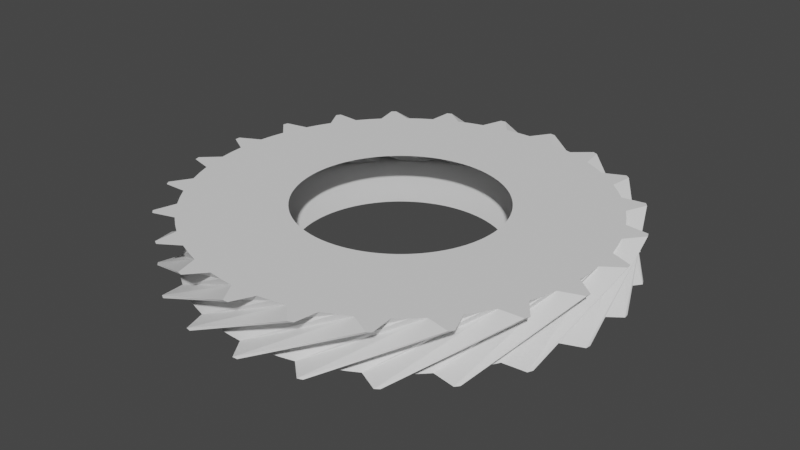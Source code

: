 # Source: gear23.blend  (saved by Blender 3.5.10; exported with 4.5.12 LTS)
import bpy
from mathutils import Matrix  # noqa: F401  (used for matrix-valued properties, if any)

bpy.ops.wm.read_factory_settings(use_empty=True)
scene = bpy.context.scene
scene.name = 'Scene'

# ---- collections
col_collection = bpy.data.collections.new('Collection'); scene.collection.children.link(col_collection)

# ---- world
world_world = bpy.data.worlds.new('World'); scene.world = world_world
world_world.use_nodes = True; world_world.node_tree.nodes.clear()
_N = world_world.node_tree.nodes; _L = world_world.node_tree.links
n0 = _N.new('ShaderNodeOutputWorld'); n0.name = 'World Output'; n0.location = (300, 300)
n1 = _N.new('ShaderNodeBackground'); n1.name = 'Background'; n1.location = (10, 300)
n1.inputs[0].default_value = (0.05088, 0.05088, 0.05088, 1.0)
_L.new(n1.outputs[0], n0.inputs[0])
n0.is_active_output = True
world_world.color = (0.05088, 0.05088, 0.05088)
world_world.use_sun_shadow = False
world_world.sun_shadow_jitter_overblur = 0.0

# ---- meshes
me_gear = bpy.data.meshes.new('Gear')
me_gear.from_pydata([(0.81, 0.0, -0.2), (0.8081, 0.05528, -0.2), (0.8025, 0.1103, -0.2), (0.7931, 0.1648, -0.2), (1.61, 0.0, -0.2), (1.606, 0.1099, -0.2), (1.595, 0.2192, -0.2), (1.576, 0.3276, -0.2), (1.606, 0.1099, -0.2), (1.595, 0.2192, -0.2), (1.576, 0.3276, -0.2), (1.756, 0.2206, -0.2), (1.754, 0.241, -0.2), (1.751, 0.2614, -0.2), (0.7021, 0.4039, 0.2), (0.6729, 0.4509, 0.2), (0.6406, 0.4957, 0.2), (0.6053, 0.5383, 0.2), (1.396, 0.8028, 0.2), (1.338, 0.8962, 0.2), (1.273, 0.9854, 0.2), (1.203, 1.07, 0.2), (1.338, 0.8962, 0.2), (1.273, 0.9854, 0.2), (1.203, 1.07, 0.2), (1.412, 1.067, 0.2), (1.4, 1.083, 0.2), (1.387, 1.099, 0.2), (0.78, 0.2185, -0.2), (0.7632, 0.2713, -0.2), (0.7429, 0.3227, -0.2), (0.7192, 0.3727, -0.2), (1.55, 0.4344, -0.2), (1.517, 0.5392, -0.2), (1.477, 0.6414, -0.2), (1.429, 0.7407, -0.2), (1.517, 0.5392, -0.2), (1.477, 0.6414, -0.2), (1.429, 0.7407, -0.2), (1.632, 0.6863, -0.2), (1.623, 0.7052, -0.2), (1.615, 0.724, -0.2), (0.5671, 0.5783, 0.2), (0.5263, 0.6157, 0.2), (0.4831, 0.6502, 0.2), (0.4376, 0.6816, 0.2), (1.127, 1.15, 0.2), (1.046, 1.224, 0.2), (0.9602, 1.292, 0.2), (0.8698, 1.355, 0.2), (1.046, 1.224, 0.2), (0.9602, 1.292, 0.2), (0.8698, 1.355, 0.2), (1.072, 1.408, 0.2), (1.056, 1.421, 0.2), (1.039, 1.433, 0.2), (0.6921, 0.4209, -0.2), (0.6617, 0.4671, -0.2), (0.6283, 0.5112, -0.2), (0.592, 0.5529, -0.2), (1.376, 0.8365, -0.2), (1.315, 0.9285, -0.2), (1.249, 1.016, -0.2), (1.177, 1.099, -0.2), (1.315, 0.9285, -0.2), (1.249, 1.016, -0.2), (1.177, 1.099, -0.2), (1.386, 1.101, -0.2), (1.373, 1.117, -0.2), (1.36, 1.133, -0.2), (0.39, 0.7099, 0.2), (0.3407, 0.7349, 0.2), (0.2897, 0.7564, 0.2), (0.2374, 0.7744, 0.2), (0.7753, 1.411, 0.2), (0.6772, 1.461, 0.2), (0.5759, 1.503, 0.2), (0.472, 1.539, 0.2), (0.6772, 1.461, 0.2), (0.5759, 1.503, 0.2), (0.472, 1.539, 0.2), (0.6523, 1.645, 0.2), (0.6331, 1.653, 0.2), (0.6139, 1.66, 0.2), (0.5529, 0.592, -0.2), (0.5112, 0.6283, -0.2), (0.4671, 0.6617, -0.2), (0.4209, 0.6921, -0.2), (1.099, 1.177, -0.2), (1.016, 1.249, -0.2), (0.9285, 1.315, -0.2), (0.8365, 1.376, -0.2), (1.016, 1.249, -0.2), (0.9285, 1.315, -0.2), (0.8365, 1.376, -0.2), (1.037, 1.434, -0.2), (1.021, 1.446, -0.2), (1.004, 1.458, -0.2), (0.184, 0.7888, 0.2), (0.1298, 0.7995, 0.2), (0.07492, 0.8065, 0.2), (0.01971, 0.8098, 0.2), (0.3658, 1.568, 0.2), (0.258, 1.589, 0.2), (0.1489, 1.603, 0.2), (0.03918, 1.61, 0.2), (0.258, 1.589, 0.2), (0.1489, 1.603, 0.2), (0.03918, 1.61, 0.2), (0.1842, 1.76, 0.2), (0.1637, 1.762, 0.2), (0.1433, 1.764, 0.2), (0.3727, 0.7192, -0.2), (0.3227, 0.7429, -0.2), (0.2713, 0.7632, -0.2), (0.2185, 0.78, -0.2), (0.7407, 1.429, -0.2), (0.6414, 1.477, -0.2), (0.5392, 1.517, -0.2), (0.4344, 1.55, -0.2), (0.6414, 1.477, -0.2), (0.5392, 1.517, -0.2), (0.4344, 1.55, -0.2), (0.6121, 1.661, -0.2), (0.5927, 1.668, -0.2), (0.5733, 1.675, -0.2), (-0.0356, 0.8092, 0.2), (-0.09074, 0.8049, 0.2), (-0.1455, 0.7968, 0.2), (-0.1995, 0.785, 0.2), (-0.07075, 1.608, 0.2), (-0.1804, 1.6, 0.2), (-0.2891, 1.584, 0.2), (-0.3965, 1.56, 0.2), (-0.1804, 1.6, 0.2), (-0.2891, 1.584, 0.2), (-0.3965, 1.56, 0.2), (-0.2976, 1.745, 0.2), (-0.3178, 1.741, 0.2), (-0.338, 1.737, 0.2), (0.1648, 0.7931, -0.2), (0.1103, 0.8025, -0.2), (0.05528, 0.8081, -0.2), (2.295e-16, 0.81, -0.2), (0.3276, 1.576, -0.2), (0.2192, 1.595, -0.2), (0.1099, 1.606, -0.2), (4.561e-16, 1.61, -0.2), (0.2192, 1.595, -0.2), (0.1099, 1.606, -0.2), (4.561e-16, 1.61, -0.2), (0.1413, 1.764, -0.2), (0.1208, 1.766, -0.2), (0.1003, 1.767, -0.2), (-0.2526, 0.7696, 0.2), (-0.3045, 0.7506, 0.2), (-0.355, 0.728, 0.2), (-0.4039, 0.7021, 0.2), (-0.5021, 1.53, 0.2), (-0.6053, 1.492, 0.2), (-0.7057, 1.447, 0.2), (-0.8028, 1.396, 0.2), (-0.6053, 1.492, 0.2), (-0.7057, 1.447, 0.2), (-0.8028, 1.396, 0.2), (-0.7573, 1.6, 0.2), (-0.7758, 1.591, 0.2), (-0.7942, 1.582, 0.2), (-0.05528, 0.8081, -0.2), (-0.1103, 0.8025, -0.2), (-0.1648, 0.7931, -0.2), (-0.2185, 0.78, -0.2), (-0.1099, 1.606, -0.2), (-0.2192, 1.595, -0.2), (-0.3276, 1.576, -0.2), (-0.4344, 1.55, -0.2), (-0.2192, 1.595, -0.2), (-0.3276, 1.576, -0.2), (-0.4344, 1.55, -0.2), (-0.34, 1.737, -0.2), (-0.3601, 1.733, -0.2), (-0.3802, 1.729, -0.2), (-0.4509, 0.6729, 0.2), (-0.4957, 0.6406, 0.2), (-0.5383, 0.6053, 0.2), (-0.5783, 0.5671, 0.2), (-0.8962, 1.338, 0.2), (-0.9854, 1.273, 0.2), (-1.07, 1.203, 0.2), (-1.15, 1.127, 0.2), (-0.9854, 1.273, 0.2), (-1.07, 1.203, 0.2), (-1.15, 1.127, 0.2), (-1.161, 1.336, 0.2), (-1.176, 1.323, 0.2), (-1.192, 1.309, 0.2), (-0.2713, 0.7632, -0.2), (-0.3227, 0.7429, -0.2), (-0.3727, 0.7192, -0.2), (-0.4209, 0.6921, -0.2), (-0.5392, 1.517, -0.2), (-0.6414, 1.477, -0.2), (-0.7407, 1.429, -0.2), (-0.8365, 1.376, -0.2), (-0.6414, 1.477, -0.2), (-0.7407, 1.429, -0.2), (-0.8365, 1.376, -0.2), (-0.796, 1.581, -0.2), (-0.8143, 1.572, -0.2), (-0.8325, 1.562, -0.2), (-0.6157, 0.5263, 0.2), (-0.6502, 0.4831, 0.2), (-0.6816, 0.4376, 0.2), (-0.7099, 0.39, 0.2), (-1.224, 1.046, 0.2), (-1.292, 0.9602, 0.2), (-1.355, 0.8698, 0.2), (-1.411, 0.7753, 0.2), (-1.292, 0.9602, 0.2), (-1.355, 0.8698, 0.2), (-1.411, 0.7753, 0.2), (-1.478, 0.9734, 0.2), (-1.489, 0.9562, 0.2), (-1.5, 0.9388, 0.2), (-0.4671, 0.6617, -0.2), (-0.5112, 0.6283, -0.2), (-0.5529, 0.592, -0.2), (-0.592, 0.5529, -0.2), (-0.9285, 1.315, -0.2), (-1.016, 1.249, -0.2), (-1.099, 1.177, -0.2), (-1.177, 1.099, -0.2), (-1.016, 1.249, -0.2), (-1.099, 1.177, -0.2), (-1.177, 1.099, -0.2), (-1.193, 1.308, -0.2), (-1.208, 1.294, -0.2), (-1.223, 1.279, -0.2), (-0.7349, 0.3407, 0.2), (-0.7564, 0.2897, 0.2), (-0.7744, 0.2374, 0.2), (-0.7888, 0.184, 0.2), (-1.461, 0.6772, 0.2), (-1.503, 0.5759, 0.2), (-1.539, 0.472, 0.2), (-1.568, 0.3658, 0.2), (-1.503, 0.5759, 0.2), (-1.539, 0.472, 0.2), (-1.568, 0.3658, 0.2), (-1.686, 0.5385, 0.2), (-1.692, 0.5189, 0.2), (-1.698, 0.4992, 0.2), (-0.6283, 0.5112, -0.2), (-0.6617, 0.4671, -0.2), (-0.6921, 0.4209, -0.2), (-0.7192, 0.3727, -0.2), (-1.249, 1.016, -0.2), (-1.315, 0.9285, -0.2), (-1.376, 0.8365, -0.2), (-1.429, 0.7407, -0.2), (-1.315, 0.9285, -0.2), (-1.376, 0.8365, -0.2), (-1.429, 0.7407, -0.2), (-1.502, 0.9372, -0.2), (-1.512, 0.9197, -0.2), (-1.523, 0.902, -0.2), (-0.7995, 0.1298, 0.2), (-0.8065, 0.07492, 0.2), (-0.8098, 0.01971, 0.2), (-0.8092, -0.0356, 0.2), (-1.589, 0.258, 0.2), (-1.603, 0.1489, 0.2), (-1.61, 0.03918, 0.2), (-1.608, -0.07075, 0.2), (-1.603, 0.1489, 0.2), (-1.61, 0.03918, 0.2), (-1.608, -0.07075, 0.2), (-1.769, 0.06361, 0.2), (-1.769, 0.04307, 0.2), (-1.77, 0.02253, 0.2), (-0.7429, 0.3227, -0.2), (-0.7632, 0.2713, -0.2), (-0.78, 0.2185, -0.2), (-0.7931, 0.1648, -0.2), (-1.477, 0.6414, -0.2), (-1.517, 0.5392, -0.2), (-1.55, 0.4344, -0.2), (-1.576, 0.3276, -0.2), (-1.517, 0.5392, -0.2), (-1.55, 0.4344, -0.2), (-1.576, 0.3276, -0.2), (-1.699, 0.4973, -0.2), (-1.704, 0.4775, -0.2), (-1.71, 0.4577, -0.2), (-0.8049, -0.09074, 0.2), (-0.7968, -0.1455, 0.2), (-0.785, -0.1995, 0.2), (-0.7696, -0.2526, 0.2), (-1.6, -0.1804, 0.2), (-1.584, -0.2891, 0.2), (-1.56, -0.3965, 0.2), (-1.53, -0.5021, 0.2), (-1.584, -0.2891, 0.2), (-1.56, -0.3965, 0.2), (-1.53, -0.5021, 0.2), (-1.72, -0.416, 0.2), (-1.715, -0.4359, 0.2), (-1.71, -0.4558, 0.2), (-0.8025, 0.1103, -0.2), (-0.8081, 0.05528, -0.2), (-0.81, 9.92e-17, -0.2), (-0.8081, -0.05528, -0.2), (-1.595, 0.2192, -0.2), (-1.606, 0.1099, -0.2), (-1.61, 1.972e-16, -0.2), (-1.606, -0.1099, -0.2), (-1.606, 0.1099, -0.2), (-1.61, 1.972e-16, -0.2), (-1.606, -0.1099, -0.2), (-1.77, 0.02054, -0.2), (-1.77, 2.168e-16, -0.2), (-1.77, -0.02054, -0.2), (-0.7506, -0.3045, 0.2), (-0.728, -0.355, 0.2), (-0.7021, -0.4039, 0.2), (-0.6729, -0.4509, 0.2), (-1.492, -0.6053, 0.2), (-1.447, -0.7057, 0.2), (-1.396, -0.8028, 0.2), (-1.338, -0.8962, 0.2), (-1.447, -0.7057, 0.2), (-1.396, -0.8028, 0.2), (-1.338, -0.8962, 0.2), (-1.544, -0.8647, 0.2), (-1.534, -0.8826, 0.2), (-1.524, -0.9003, 0.2), (-0.8025, -0.1103, -0.2), (-0.7931, -0.1648, -0.2), (-0.78, -0.2185, -0.2), (-0.7632, -0.2713, -0.2), (-1.595, -0.2192, -0.2), (-1.576, -0.3276, -0.2), (-1.55, -0.4344, -0.2), (-1.517, -0.5392, -0.2), (-1.576, -0.3276, -0.2), (-1.55, -0.4344, -0.2), (-1.517, -0.5392, -0.2), (-1.71, -0.4577, -0.2), (-1.704, -0.4775, -0.2), (-1.699, -0.4973, -0.2), (-0.6406, -0.4957, 0.2), (-0.6053, -0.5383, 0.2), (-0.5671, -0.5783, 0.2), (-0.5263, -0.6157, 0.2), (-1.273, -0.9854, 0.2), (-1.203, -1.07, 0.2), (-1.127, -1.15, 0.2), (-1.046, -1.224, 0.2), (-1.203, -1.07, 0.2), (-1.127, -1.15, 0.2), (-1.046, -1.224, 0.2), (-1.254, -1.249, 0.2), (-1.239, -1.264, 0.2), (-1.224, -1.278, 0.2), (-0.7429, -0.3227, -0.2), (-0.7192, -0.3727, -0.2), (-0.6921, -0.4209, -0.2), (-0.6617, -0.4671, -0.2), (-1.477, -0.6414, -0.2), (-1.429, -0.7407, -0.2), (-1.376, -0.8365, -0.2), (-1.315, -0.9285, -0.2), (-1.429, -0.7407, -0.2), (-1.376, -0.8365, -0.2), (-1.315, -0.9285, -0.2), (-1.523, -0.902, -0.2), (-1.512, -0.9197, -0.2), (-1.502, -0.9372, -0.2), (-0.4831, -0.6502, 0.2), (-0.4376, -0.6816, 0.2), (-0.39, -0.7099, 0.2), (-0.3407, -0.7349, 0.2), (-0.9602, -1.292, 0.2), (-0.8698, -1.355, 0.2), (-0.7753, -1.411, 0.2), (-0.6772, -1.461, 0.2), (-0.8698, -1.355, 0.2), (-0.7753, -1.411, 0.2), (-0.6772, -1.461, 0.2), (-0.8703, -1.541, 0.2), (-0.8523, -1.551, 0.2), (-0.8343, -1.561, 0.2), (-0.6283, -0.5112, -0.2), (-0.592, -0.5529, -0.2), (-0.5529, -0.592, -0.2), (-0.5112, -0.6283, -0.2), (-1.249, -1.016, -0.2), (-1.177, -1.099, -0.2), (-1.099, -1.177, -0.2), (-1.016, -1.249, -0.2), (-1.177, -1.099, -0.2), (-1.099, -1.177, -0.2), (-1.016, -1.249, -0.2), (-1.223, -1.279, -0.2), (-1.208, -1.294, -0.2), (-1.193, -1.308, -0.2), (-0.2897, -0.7564, 0.2), (-0.2374, -0.7744, 0.2), (-0.184, -0.7888, 0.2), (-0.1298, -0.7995, 0.2), (-0.5759, -1.503, 0.2), (-0.472, -1.539, 0.2), (-0.3658, -1.568, 0.2), (-0.258, -1.589, 0.2), (-0.472, -1.539, 0.2), (-0.3658, -1.568, 0.2), (-0.258, -1.589, 0.2), (-0.4222, -1.719, 0.2), (-0.4022, -1.724, 0.2), (-0.3821, -1.728, 0.2), (-0.4671, -0.6617, -0.2), (-0.4209, -0.6921, -0.2), (-0.3727, -0.7192, -0.2), (-0.3227, -0.7429, -0.2), (-0.9285, -1.315, -0.2), (-0.8365, -1.376, -0.2), (-0.7407, -1.429, -0.2), (-0.6414, -1.477, -0.2), (-0.8365, -1.376, -0.2), (-0.7407, -1.429, -0.2), (-0.6414, -1.477, -0.2), (-0.8325, -1.562, -0.2), (-0.8143, -1.572, -0.2), (-0.796, -1.581, -0.2), (-0.07492, -0.8065, 0.2), (-0.01971, -0.8098, 0.2), (0.0356, -0.8092, 0.2), (0.09074, -0.8049, 0.2), (-0.1489, -1.603, 0.2), (-0.03918, -1.61, 0.2), (0.07075, -1.608, 0.2), (0.1804, -1.6, 0.2), (-0.03918, -1.61, 0.2), (0.07075, -1.608, 0.2), (0.1804, -1.6, 0.2), (0.05725, -1.769, 0.2), (0.07778, -1.768, 0.2), (0.0983, -1.767, 0.2), (-0.2713, -0.7632, -0.2), (-0.2185, -0.78, -0.2), (-0.1648, -0.7931, -0.2), (-0.1103, -0.8025, -0.2), (-0.5392, -1.517, -0.2), (-0.4344, -1.55, -0.2), (-0.3276, -1.576, -0.2), (-0.2192, -1.595, -0.2), (-0.4344, -1.55, -0.2), (-0.3276, -1.576, -0.2), (-0.2192, -1.595, -0.2), (-0.3802, -1.729, -0.2), (-0.3601, -1.733, -0.2), (-0.34, -1.737, -0.2), (0.1455, -0.7968, 0.2), (0.1995, -0.785, 0.2), (0.2526, -0.7696, 0.2), (0.3045, -0.7506, 0.2), (0.2891, -1.584, 0.2), (0.3965, -1.56, 0.2), (0.5021, -1.53, 0.2), (0.6053, -1.492, 0.2), (0.3965, -1.56, 0.2), (0.5021, -1.53, 0.2), (0.6053, -1.492, 0.2), (0.5324, -1.688, 0.2), (0.552, -1.682, 0.2), (0.5715, -1.675, 0.2), (-0.05528, -0.8081, -0.2), (-1.488e-16, -0.81, -0.2), (0.05528, -0.8081, -0.2), (0.1103, -0.8025, -0.2), (-0.1099, -1.606, -0.2), (-2.958e-16, -1.61, -0.2), (0.1099, -1.606, -0.2), (0.2192, -1.595, -0.2), (-2.958e-16, -1.61, -0.2), (0.1099, -1.606, -0.2), (0.2192, -1.595, -0.2), (0.1003, -1.767, -0.2), (0.1208, -1.766, -0.2), (0.1413, -1.764, -0.2), (0.355, -0.728, 0.2), (0.4039, -0.7021, 0.2), (0.4509, -0.6729, 0.2), (0.4957, -0.6406, 0.2), (0.7057, -1.447, 0.2), (0.8028, -1.396, 0.2), (0.8962, -1.338, 0.2), (0.9854, -1.273, 0.2), (0.8028, -1.396, 0.2), (0.8962, -1.338, 0.2), (0.9854, -1.273, 0.2), (0.9681, -1.482, 0.2), (0.9852, -1.47, 0.2), (1.002, -1.459, 0.2), (0.1648, -0.7931, -0.2), (0.2185, -0.78, -0.2), (0.2713, -0.7632, -0.2), (0.3227, -0.7429, -0.2), (0.3276, -1.576, -0.2), (0.4344, -1.55, -0.2), (0.5392, -1.517, -0.2), (0.6414, -1.477, -0.2), (0.4344, -1.55, -0.2), (0.5392, -1.517, -0.2), (0.6414, -1.477, -0.2), (0.5733, -1.675, -0.2), (0.5927, -1.668, -0.2), (0.6121, -1.661, -0.2), (0.5383, -0.6053, 0.2), (0.5783, -0.5671, 0.2), (0.6157, -0.5263, 0.2), (0.6502, -0.4831, 0.2), (1.07, -1.203, 0.2), (1.15, -1.127, 0.2), (1.224, -1.046, 0.2), (1.292, -0.9602, 0.2), (1.15, -1.127, 0.2), (1.224, -1.046, 0.2), (1.292, -0.9602, 0.2), (1.332, -1.166, 0.2), (1.345, -1.15, 0.2), (1.359, -1.134, 0.2), (0.3727, -0.7192, -0.2), (0.4209, -0.6921, -0.2), (0.4671, -0.6617, -0.2), (0.5112, -0.6283, -0.2), (0.7407, -1.429, -0.2), (0.8365, -1.376, -0.2), (0.9285, -1.315, -0.2), (1.016, -1.249, -0.2), (0.8365, -1.376, -0.2), (0.9285, -1.315, -0.2), (1.016, -1.249, -0.2), (1.004, -1.458, -0.2), (1.021, -1.446, -0.2), (1.037, -1.434, -0.2), (0.6816, -0.4376, 0.2), (0.7099, -0.39, 0.2), (0.7349, -0.3407, 0.2), (0.7564, -0.2897, 0.2), (1.355, -0.8698, 0.2), (1.411, -0.7753, 0.2), (1.461, -0.6772, 0.2), (1.503, -0.5759, 0.2), (1.411, -0.7753, 0.2), (1.461, -0.6772, 0.2), (1.503, -0.5759, 0.2), (1.597, -0.7631, 0.2), (1.606, -0.7445, 0.2), (1.614, -0.7258, 0.2), (0.5529, -0.592, -0.2), (0.592, -0.5529, -0.2), (0.6283, -0.5112, -0.2), (0.6617, -0.4671, -0.2), (1.099, -1.177, -0.2), (1.177, -1.099, -0.2), (1.249, -1.016, -0.2), (1.315, -0.9285, -0.2), (1.177, -1.099, -0.2), (1.249, -1.016, -0.2), (1.315, -0.9285, -0.2), (1.36, -1.133, -0.2), (1.373, -1.117, -0.2), (1.386, -1.101, -0.2), (0.7744, -0.2374, 0.2), (0.7888, -0.184, 0.2), (0.7995, -0.1298, 0.2), (0.8065, -0.07492, 0.2), (1.539, -0.472, 0.2), (1.568, -0.3658, 0.2), (1.589, -0.258, 0.2), (1.603, -0.1489, 0.2), (1.568, -0.3658, 0.2), (1.589, -0.258, 0.2), (1.603, -0.1489, 0.2), (1.744, -0.3039, 0.2), (1.747, -0.2836, 0.2), (1.75, -0.2633, 0.2), (0.6921, -0.4209, -0.2), (0.7192, -0.3727, -0.2), (0.7429, -0.3227, -0.2), (0.7632, -0.2713, -0.2), (1.376, -0.8365, -0.2), (1.429, -0.7407, -0.2), (1.477, -0.6414, -0.2), (1.517, -0.5392, -0.2), (1.429, -0.7407, -0.2), (1.477, -0.6414, -0.2), (1.517, -0.5392, -0.2), (1.615, -0.724, -0.2), (1.623, -0.7052, -0.2), (1.632, -0.6863, -0.2), (0.8098, -0.01971, 0.2), (0.8092, 0.0356, 0.2), (0.8049, 0.09074, 0.2), (0.7968, 0.1455, 0.2), (1.61, -0.03918, 0.2), (1.608, 0.07075, 0.2), (1.6, 0.1804, 0.2), (1.584, 0.2891, 0.2), (1.608, 0.07075, 0.2), (1.6, 0.1804, 0.2), (1.584, 0.2891, 0.2), (1.761, 0.1778, 0.2), (1.759, 0.1983, 0.2), (1.756, 0.2187, 0.2), (0.78, -0.2185, -0.2), (0.7931, -0.1648, -0.2), (0.8025, -0.1103, -0.2), (0.8081, -0.05528, -0.2), (1.55, -0.4344, -0.2), (1.576, -0.3276, -0.2), (1.595, -0.2192, -0.2), (1.606, -0.1099, -0.2), (1.576, -0.3276, -0.2), (1.595, -0.2192, -0.2), (1.606, -0.1099, -0.2), (1.751, -0.2614, -0.2), (1.754, -0.241, -0.2), (1.756, -0.2206, -0.2), (0.785, 0.1995, 0.2), (0.7696, 0.2526, 0.2), (0.7506, 0.3045, 0.2), (0.728, 0.355, 0.2), (1.56, 0.3965, 0.2), (1.53, 0.5021, 0.2), (1.492, 0.6053, 0.2), (1.447, 0.7057, 0.2), (1.53, 0.5021, 0.2), (1.492, 0.6053, 0.2), (1.447, 0.7057, 0.2), (1.648, 0.6464, 0.2), (1.64, 0.6655, 0.2), (1.632, 0.6844, 0.2)], [], [(4, 0, 1, 5), (5, 1, 2, 6), (6, 2, 3, 7), (8, 5, 6, 9), (9, 6, 7, 10), (11, 8, 9, 12), (12, 9, 10, 13), (14, 18, 19, 15), (15, 19, 20, 16), (16, 20, 21, 17), (19, 22, 23, 20), (20, 23, 24, 21), (22, 25, 26, 23), (23, 26, 27, 24), (18, 4, 5, 19), (19, 5, 8, 22), (22, 8, 11, 25), (25, 11, 12, 26), (26, 12, 13, 27), (27, 13, 10, 24), (24, 10, 7, 21), (32, 28, 29, 33), (33, 29, 30, 34), (34, 30, 31, 35), (36, 33, 34, 37), (37, 34, 35, 38), (39, 36, 37, 40), (40, 37, 38, 41), (42, 46, 47, 43), (43, 47, 48, 44), (44, 48, 49, 45), (47, 50, 51, 48), (48, 51, 52, 49), (50, 53, 54, 51), (51, 54, 55, 52), (46, 32, 33, 47), (47, 33, 36, 50), (50, 36, 39, 53), (53, 39, 40, 54), (54, 40, 41, 55), (55, 41, 38, 52), (52, 38, 35, 49), (3, 28, 32, 7), (7, 32, 46, 21), (21, 46, 42, 17), (60, 56, 57, 61), (61, 57, 58, 62), (62, 58, 59, 63), (64, 61, 62, 65), (65, 62, 63, 66), (67, 64, 65, 68), (68, 65, 66, 69), (70, 74, 75, 71), (71, 75, 76, 72), (72, 76, 77, 73), (75, 78, 79, 76), (76, 79, 80, 77), (78, 81, 82, 79), (79, 82, 83, 80), (74, 60, 61, 75), (75, 61, 64, 78), (78, 64, 67, 81), (81, 67, 68, 82), (82, 68, 69, 83), (83, 69, 66, 80), (80, 66, 63, 77), (31, 56, 60, 35), (35, 60, 74, 49), (49, 74, 70, 45), (88, 84, 85, 89), (89, 85, 86, 90), (90, 86, 87, 91), (92, 89, 90, 93), (93, 90, 91, 94), (95, 92, 93, 96), (96, 93, 94, 97), (98, 102, 103, 99), (99, 103, 104, 100), (100, 104, 105, 101), (103, 106, 107, 104), (104, 107, 108, 105), (106, 109, 110, 107), (107, 110, 111, 108), (102, 88, 89, 103), (103, 89, 92, 106), (106, 92, 95, 109), (109, 95, 96, 110), (110, 96, 97, 111), (111, 97, 94, 108), (108, 94, 91, 105), (59, 84, 88, 63), (63, 88, 102, 77), (77, 102, 98, 73), (116, 112, 113, 117), (117, 113, 114, 118), (118, 114, 115, 119), (120, 117, 118, 121), (121, 118, 119, 122), (123, 120, 121, 124), (124, 121, 122, 125), (126, 130, 131, 127), (127, 131, 132, 128), (128, 132, 133, 129), (131, 134, 135, 132), (132, 135, 136, 133), (134, 137, 138, 135), (135, 138, 139, 136), (130, 116, 117, 131), (131, 117, 120, 134), (134, 120, 123, 137), (137, 123, 124, 138), (138, 124, 125, 139), (139, 125, 122, 136), (136, 122, 119, 133), (87, 112, 116, 91), (91, 116, 130, 105), (105, 130, 126, 101), (144, 140, 141, 145), (145, 141, 142, 146), (146, 142, 143, 147), (148, 145, 146, 149), (149, 146, 147, 150), (151, 148, 149, 152), (152, 149, 150, 153), (154, 158, 159, 155), (155, 159, 160, 156), (156, 160, 161, 157), (159, 162, 163, 160), (160, 163, 164, 161), (162, 165, 166, 163), (163, 166, 167, 164), (158, 144, 145, 159), (159, 145, 148, 162), (162, 148, 151, 165), (165, 151, 152, 166), (166, 152, 153, 167), (167, 153, 150, 164), (164, 150, 147, 161), (115, 140, 144, 119), (119, 144, 158, 133), (133, 158, 154, 129), (172, 168, 169, 173), (173, 169, 170, 174), (174, 170, 171, 175), (176, 173, 174, 177), (177, 174, 175, 178), (179, 176, 177, 180), (180, 177, 178, 181), (182, 186, 187, 183), (183, 187, 188, 184), (184, 188, 189, 185), (187, 190, 191, 188), (188, 191, 192, 189), (190, 193, 194, 191), (191, 194, 195, 192), (186, 172, 173, 187), (187, 173, 176, 190), (190, 176, 179, 193), (193, 179, 180, 194), (194, 180, 181, 195), (195, 181, 178, 192), (192, 178, 175, 189), (143, 168, 172, 147), (147, 172, 186, 161), (161, 186, 182, 157), (200, 196, 197, 201), (201, 197, 198, 202), (202, 198, 199, 203), (204, 201, 202, 205), (205, 202, 203, 206), (207, 204, 205, 208), (208, 205, 206, 209), (210, 214, 215, 211), (211, 215, 216, 212), (212, 216, 217, 213), (215, 218, 219, 216), (216, 219, 220, 217), (218, 221, 222, 219), (219, 222, 223, 220), (214, 200, 201, 215), (215, 201, 204, 218), (218, 204, 207, 221), (221, 207, 208, 222), (222, 208, 209, 223), (223, 209, 206, 220), (220, 206, 203, 217), (171, 196, 200, 175), (175, 200, 214, 189), (189, 214, 210, 185), (228, 224, 225, 229), (229, 225, 226, 230), (230, 226, 227, 231), (232, 229, 230, 233), (233, 230, 231, 234), (235, 232, 233, 236), (236, 233, 234, 237), (238, 242, 243, 239), (239, 243, 244, 240), (240, 244, 245, 241), (243, 246, 247, 244), (244, 247, 248, 245), (246, 249, 250, 247), (247, 250, 251, 248), (242, 228, 229, 243), (243, 229, 232, 246), (246, 232, 235, 249), (249, 235, 236, 250), (250, 236, 237, 251), (251, 237, 234, 248), (248, 234, 231, 245), (199, 224, 228, 203), (203, 228, 242, 217), (217, 242, 238, 213), (256, 252, 253, 257), (257, 253, 254, 258), (258, 254, 255, 259), (260, 257, 258, 261), (261, 258, 259, 262), (263, 260, 261, 264), (264, 261, 262, 265), (266, 270, 271, 267), (267, 271, 272, 268), (268, 272, 273, 269), (271, 274, 275, 272), (272, 275, 276, 273), (274, 277, 278, 275), (275, 278, 279, 276), (270, 256, 257, 271), (271, 257, 260, 274), (274, 260, 263, 277), (277, 263, 264, 278), (278, 264, 265, 279), (279, 265, 262, 276), (276, 262, 259, 273), (227, 252, 256, 231), (231, 256, 270, 245), (245, 270, 266, 241), (284, 280, 281, 285), (285, 281, 282, 286), (286, 282, 283, 287), (288, 285, 286, 289), (289, 286, 287, 290), (291, 288, 289, 292), (292, 289, 290, 293), (294, 298, 299, 295), (295, 299, 300, 296), (296, 300, 301, 297), (299, 302, 303, 300), (300, 303, 304, 301), (302, 305, 306, 303), (303, 306, 307, 304), (298, 284, 285, 299), (299, 285, 288, 302), (302, 288, 291, 305), (305, 291, 292, 306), (306, 292, 293, 307), (307, 293, 290, 304), (304, 290, 287, 301), (255, 280, 284, 259), (259, 284, 298, 273), (273, 298, 294, 269), (312, 308, 309, 313), (313, 309, 310, 314), (314, 310, 311, 315), (316, 313, 314, 317), (317, 314, 315, 318), (319, 316, 317, 320), (320, 317, 318, 321), (322, 326, 327, 323), (323, 327, 328, 324), (324, 328, 329, 325), (327, 330, 331, 328), (328, 331, 332, 329), (330, 333, 334, 331), (331, 334, 335, 332), (326, 312, 313, 327), (327, 313, 316, 330), (330, 316, 319, 333), (333, 319, 320, 334), (334, 320, 321, 335), (335, 321, 318, 332), (332, 318, 315, 329), (283, 308, 312, 287), (287, 312, 326, 301), (301, 326, 322, 297), (340, 336, 337, 341), (341, 337, 338, 342), (342, 338, 339, 343), (344, 341, 342, 345), (345, 342, 343, 346), (347, 344, 345, 348), (348, 345, 346, 349), (350, 354, 355, 351), (351, 355, 356, 352), (352, 356, 357, 353), (355, 358, 359, 356), (356, 359, 360, 357), (358, 361, 362, 359), (359, 362, 363, 360), (354, 340, 341, 355), (355, 341, 344, 358), (358, 344, 347, 361), (361, 347, 348, 362), (362, 348, 349, 363), (363, 349, 346, 360), (360, 346, 343, 357), (311, 336, 340, 315), (315, 340, 354, 329), (329, 354, 350, 325), (368, 364, 365, 369), (369, 365, 366, 370), (370, 366, 367, 371), (372, 369, 370, 373), (373, 370, 371, 374), (375, 372, 373, 376), (376, 373, 374, 377), (378, 382, 383, 379), (379, 383, 384, 380), (380, 384, 385, 381), (383, 386, 387, 384), (384, 387, 388, 385), (386, 389, 390, 387), (387, 390, 391, 388), (382, 368, 369, 383), (383, 369, 372, 386), (386, 372, 375, 389), (389, 375, 376, 390), (390, 376, 377, 391), (391, 377, 374, 388), (388, 374, 371, 385), (339, 364, 368, 343), (343, 368, 382, 357), (357, 382, 378, 353), (396, 392, 393, 397), (397, 393, 394, 398), (398, 394, 395, 399), (400, 397, 398, 401), (401, 398, 399, 402), (403, 400, 401, 404), (404, 401, 402, 405), (406, 410, 411, 407), (407, 411, 412, 408), (408, 412, 413, 409), (411, 414, 415, 412), (412, 415, 416, 413), (414, 417, 418, 415), (415, 418, 419, 416), (410, 396, 397, 411), (411, 397, 400, 414), (414, 400, 403, 417), (417, 403, 404, 418), (418, 404, 405, 419), (419, 405, 402, 416), (416, 402, 399, 413), (367, 392, 396, 371), (371, 396, 410, 385), (385, 410, 406, 381), (424, 420, 421, 425), (425, 421, 422, 426), (426, 422, 423, 427), (428, 425, 426, 429), (429, 426, 427, 430), (431, 428, 429, 432), (432, 429, 430, 433), (434, 438, 439, 435), (435, 439, 440, 436), (436, 440, 441, 437), (439, 442, 443, 440), (440, 443, 444, 441), (442, 445, 446, 443), (443, 446, 447, 444), (438, 424, 425, 439), (439, 425, 428, 442), (442, 428, 431, 445), (445, 431, 432, 446), (446, 432, 433, 447), (447, 433, 430, 444), (444, 430, 427, 441), (395, 420, 424, 399), (399, 424, 438, 413), (413, 438, 434, 409), (452, 448, 449, 453), (453, 449, 450, 454), (454, 450, 451, 455), (456, 453, 454, 457), (457, 454, 455, 458), (459, 456, 457, 460), (460, 457, 458, 461), (462, 466, 467, 463), (463, 467, 468, 464), (464, 468, 469, 465), (467, 470, 471, 468), (468, 471, 472, 469), (470, 473, 474, 471), (471, 474, 475, 472), (466, 452, 453, 467), (467, 453, 456, 470), (470, 456, 459, 473), (473, 459, 460, 474), (474, 460, 461, 475), (475, 461, 458, 472), (472, 458, 455, 469), (423, 448, 452, 427), (427, 452, 466, 441), (441, 466, 462, 437), (480, 476, 477, 481), (481, 477, 478, 482), (482, 478, 479, 483), (484, 481, 482, 485), (485, 482, 483, 486), (487, 484, 485, 488), (488, 485, 486, 489), (490, 494, 495, 491), (491, 495, 496, 492), (492, 496, 497, 493), (495, 498, 499, 496), (496, 499, 500, 497), (498, 501, 502, 499), (499, 502, 503, 500), (494, 480, 481, 495), (495, 481, 484, 498), (498, 484, 487, 501), (501, 487, 488, 502), (502, 488, 489, 503), (503, 489, 486, 500), (500, 486, 483, 497), (451, 476, 480, 455), (455, 480, 494, 469), (469, 494, 490, 465), (508, 504, 505, 509), (509, 505, 506, 510), (510, 506, 507, 511), (512, 509, 510, 513), (513, 510, 511, 514), (515, 512, 513, 516), (516, 513, 514, 517), (518, 522, 523, 519), (519, 523, 524, 520), (520, 524, 525, 521), (523, 526, 527, 524), (524, 527, 528, 525), (526, 529, 530, 527), (527, 530, 531, 528), (522, 508, 509, 523), (523, 509, 512, 526), (526, 512, 515, 529), (529, 515, 516, 530), (530, 516, 517, 531), (531, 517, 514, 528), (528, 514, 511, 525), (479, 504, 508, 483), (483, 508, 522, 497), (497, 522, 518, 493), (536, 532, 533, 537), (537, 533, 534, 538), (538, 534, 535, 539), (540, 537, 538, 541), (541, 538, 539, 542), (543, 540, 541, 544), (544, 541, 542, 545), (546, 550, 551, 547), (547, 551, 552, 548), (548, 552, 553, 549), (551, 554, 555, 552), (552, 555, 556, 553), (554, 557, 558, 555), (555, 558, 559, 556), (550, 536, 537, 551), (551, 537, 540, 554), (554, 540, 543, 557), (557, 543, 544, 558), (558, 544, 545, 559), (559, 545, 542, 556), (556, 542, 539, 553), (507, 532, 536, 511), (511, 536, 550, 525), (525, 550, 546, 521), (564, 560, 561, 565), (565, 561, 562, 566), (566, 562, 563, 567), (568, 565, 566, 569), (569, 566, 567, 570), (571, 568, 569, 572), (572, 569, 570, 573), (574, 578, 579, 575), (575, 579, 580, 576), (576, 580, 581, 577), (579, 582, 583, 580), (580, 583, 584, 581), (582, 585, 586, 583), (583, 586, 587, 584), (578, 564, 565, 579), (579, 565, 568, 582), (582, 568, 571, 585), (585, 571, 572, 586), (586, 572, 573, 587), (587, 573, 570, 584), (584, 570, 567, 581), (535, 560, 564, 539), (539, 564, 578, 553), (553, 578, 574, 549), (592, 588, 589, 593), (593, 589, 590, 594), (594, 590, 591, 595), (596, 593, 594, 597), (597, 594, 595, 598), (599, 596, 597, 600), (600, 597, 598, 601), (602, 606, 607, 603), (603, 607, 608, 604), (604, 608, 609, 605), (607, 610, 611, 608), (608, 611, 612, 609), (610, 613, 614, 611), (611, 614, 615, 612), (606, 592, 593, 607), (607, 593, 596, 610), (610, 596, 599, 613), (613, 599, 600, 614), (614, 600, 601, 615), (615, 601, 598, 612), (612, 598, 595, 609), (563, 588, 592, 567), (567, 592, 606, 581), (581, 606, 602, 577), (620, 616, 617, 621), (621, 617, 618, 622), (622, 618, 619, 623), (624, 621, 622, 625), (625, 622, 623, 626), (627, 624, 625, 628), (628, 625, 626, 629), (630, 634, 635, 631), (631, 635, 636, 632), (632, 636, 637, 633), (635, 638, 639, 636), (636, 639, 640, 637), (638, 641, 642, 639), (639, 642, 643, 640), (634, 620, 621, 635), (635, 621, 624, 638), (638, 624, 627, 641), (641, 627, 628, 642), (642, 628, 629, 643), (643, 629, 626, 640), (640, 626, 623, 637), (591, 616, 620, 595), (595, 620, 634, 609), (609, 634, 630, 605), (619, 0, 4, 623), (623, 4, 18, 637), (637, 18, 14, 633)])
me_gear.update()

# ---- objects
ob_gear = bpy.data.objects.new('Gear', me_gear)

# ---- transforms, parenting, visibility, modifiers, constraints
ob_gear.location = (0.0, 0.0, 0.0)
_vg = ob_gear.vertex_groups.new(name='Tips')
_vg = ob_gear.vertex_groups.new(name='Valleys')

# ---- collection membership
col_collection.objects.link(ob_gear)

# ---- scene / render settings (as saved in the file)
scene.frame_start = 1; scene.frame_end = 250; scene.frame_set(1)
scene.render.engine = 'BLENDER_EEVEE_NEXT'
scene.cycles.sampling_pattern = 'TABULATED_SOBOL'
scene.view_settings.view_transform = 'Filmic'
bpy.context.view_layer.update()

# ---- added for rendering (the .blend has no active camera and no usable light): camera, sun
cam_auto = bpy.data.cameras.new('AutoCamera')
cam_auto.lens = 50.0
cam_auto.sensor_width = 36.0
cam_auto.clip_end = 1000.0
ob_auto_camera = bpy.data.objects.new('AutoCamera', cam_auto)
scene.collection.objects.link(ob_auto_camera)
ob_auto_camera.location = (4.63395, -5.56707, 3.71074)
ob_auto_camera.rotation_euler = (1.09748, -7.21219e-08, 0.694738)
scene.camera = ob_auto_camera
light_auto_sun = bpy.data.lights.new('AutoSun', 'SUN')
light_auto_sun.energy = 3.0
light_auto_sun.angle = 0.0523599
ob_auto_sun = bpy.data.objects.new('AutoSun', light_auto_sun)
scene.collection.objects.link(ob_auto_sun)
ob_auto_sun.rotation_euler = (0.872665, 0.174533, 0.523599)
bpy.context.view_layer.update()
